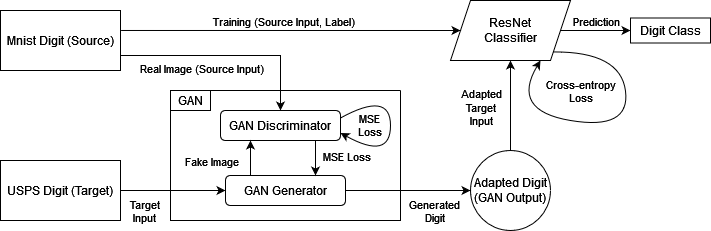

The diagram above was exported from draw.io. Its source (the exported page's mxGraphModel, read from the mxfile embedded in the PNG):
<mxGraphModel dx="1221" dy="710" grid="1" gridSize="10" guides="1" tooltips="1" connect="1" arrows="1" fold="1" page="1" pageScale="1" pageWidth="850" pageHeight="1100" math="0" shadow="0">
  <root>
    <mxCell id="0" />
    <mxCell id="1" parent="0" />
    <mxCell id="UAbnDxlS2FhKWYQ9Q54n-24" style="edgeStyle=orthogonalEdgeStyle;rounded=0;orthogonalLoop=1;jettySize=auto;html=1;exitX=1;exitY=0.75;exitDx=0;exitDy=0;" edge="1" parent="1" source="UAbnDxlS2FhKWYQ9Q54n-72" target="UAbnDxlS2FhKWYQ9Q54n-10">
      <mxGeometry relative="1" as="geometry">
        <mxPoint x="210" y="190" as="sourcePoint" />
      </mxGeometry>
    </mxCell>
    <mxCell id="UAbnDxlS2FhKWYQ9Q54n-48" value="&lt;div&gt;Real Image (Source Input)&lt;/div&gt;" style="edgeLabel;html=1;align=center;verticalAlign=middle;resizable=0;points=[];" vertex="1" connectable="0" parent="UAbnDxlS2FhKWYQ9Q54n-24">
      <mxGeometry x="-0.257" relative="1" as="geometry">
        <mxPoint y="12" as="offset" />
      </mxGeometry>
    </mxCell>
    <mxCell id="UAbnDxlS2FhKWYQ9Q54n-13" style="edgeStyle=orthogonalEdgeStyle;rounded=0;orthogonalLoop=1;jettySize=auto;html=1;entryX=0;entryY=0.5;entryDx=0;entryDy=0;exitX=1;exitY=0.5;exitDx=0;exitDy=0;" edge="1" parent="1" source="UAbnDxlS2FhKWYQ9Q54n-79" target="UAbnDxlS2FhKWYQ9Q54n-12">
      <mxGeometry relative="1" as="geometry">
        <mxPoint x="200" y="390" as="sourcePoint" />
      </mxGeometry>
    </mxCell>
    <mxCell id="UAbnDxlS2FhKWYQ9Q54n-62" value="Target&lt;br&gt;&lt;div&gt;Input&lt;/div&gt;" style="edgeLabel;html=1;align=center;verticalAlign=middle;resizable=0;points=[];" vertex="1" connectable="0" parent="UAbnDxlS2FhKWYQ9Q54n-13">
      <mxGeometry x="0.04" relative="1" as="geometry">
        <mxPoint x="-32" y="20" as="offset" />
      </mxGeometry>
    </mxCell>
    <mxCell id="UAbnDxlS2FhKWYQ9Q54n-17" style="edgeStyle=orthogonalEdgeStyle;rounded=0;orthogonalLoop=1;jettySize=auto;html=1;exitX=0.5;exitY=0;exitDx=0;exitDy=0;entryX=0.5;entryY=1;entryDx=0;entryDy=0;" edge="1" parent="1" source="UAbnDxlS2FhKWYQ9Q54n-4" target="UAbnDxlS2FhKWYQ9Q54n-8">
      <mxGeometry relative="1" as="geometry" />
    </mxCell>
    <mxCell id="UAbnDxlS2FhKWYQ9Q54n-18" value="Adapted&lt;br&gt;Target&lt;br&gt;Input" style="edgeLabel;html=1;align=center;verticalAlign=middle;resizable=0;points=[];" vertex="1" connectable="0" parent="UAbnDxlS2FhKWYQ9Q54n-17">
      <mxGeometry x="-0.1222" y="1" relative="1" as="geometry">
        <mxPoint x="-29" y="-4" as="offset" />
      </mxGeometry>
    </mxCell>
    <mxCell id="UAbnDxlS2FhKWYQ9Q54n-4" value="&lt;div&gt;Adapted Digit (GAN Output)&lt;/div&gt;" style="ellipse;whiteSpace=wrap;html=1;aspect=fixed;" vertex="1" parent="1">
      <mxGeometry x="520" y="350" width="80" height="80" as="geometry" />
    </mxCell>
    <mxCell id="UAbnDxlS2FhKWYQ9Q54n-20" style="edgeStyle=orthogonalEdgeStyle;rounded=0;orthogonalLoop=1;jettySize=auto;html=1;exitX=1;exitY=0.5;exitDx=0;exitDy=0;entryX=0;entryY=0.5;entryDx=0;entryDy=0;" edge="1" parent="1" source="UAbnDxlS2FhKWYQ9Q54n-8" target="UAbnDxlS2FhKWYQ9Q54n-81">
      <mxGeometry relative="1" as="geometry">
        <mxPoint x="680" y="215" as="targetPoint" />
      </mxGeometry>
    </mxCell>
    <mxCell id="UAbnDxlS2FhKWYQ9Q54n-21" value="Prediction" style="edgeLabel;html=1;align=center;verticalAlign=middle;resizable=0;points=[];" vertex="1" connectable="0" parent="UAbnDxlS2FhKWYQ9Q54n-20">
      <mxGeometry x="0.0444" y="2" relative="1" as="geometry">
        <mxPoint x="-2" y="-8" as="offset" />
      </mxGeometry>
    </mxCell>
    <mxCell id="UAbnDxlS2FhKWYQ9Q54n-8" value="ResNet&lt;br&gt;Classifier" style="shape=parallelogram;perimeter=parallelogramPerimeter;whiteSpace=wrap;html=1;fixedSize=1;" vertex="1" parent="1">
      <mxGeometry x="500" y="200" width="120" height="60" as="geometry" />
    </mxCell>
    <mxCell id="UAbnDxlS2FhKWYQ9Q54n-15" style="edgeStyle=orthogonalEdgeStyle;rounded=0;orthogonalLoop=1;jettySize=auto;html=1;exitX=1;exitY=0.5;exitDx=0;exitDy=0;entryX=0;entryY=0.5;entryDx=0;entryDy=0;" edge="1" parent="1" source="UAbnDxlS2FhKWYQ9Q54n-12" target="UAbnDxlS2FhKWYQ9Q54n-4">
      <mxGeometry relative="1" as="geometry" />
    </mxCell>
    <mxCell id="UAbnDxlS2FhKWYQ9Q54n-16" value="Generated&lt;br&gt;Digit" style="edgeLabel;html=1;align=center;verticalAlign=middle;resizable=0;points=[];" vertex="1" connectable="0" parent="UAbnDxlS2FhKWYQ9Q54n-15">
      <mxGeometry x="-0.12" relative="1" as="geometry">
        <mxPoint x="33" y="20" as="offset" />
      </mxGeometry>
    </mxCell>
    <mxCell id="UAbnDxlS2FhKWYQ9Q54n-59" value="" style="swimlane;startSize=0;" vertex="1" parent="1">
      <mxGeometry x="220" y="290" width="230" height="130" as="geometry">
        <mxRectangle x="220" y="220" width="50" height="40" as="alternateBounds" />
      </mxGeometry>
    </mxCell>
    <mxCell id="UAbnDxlS2FhKWYQ9Q54n-60" value="GAN" style="rounded=0;whiteSpace=wrap;html=1;" vertex="1" parent="UAbnDxlS2FhKWYQ9Q54n-59">
      <mxGeometry width="40" height="20" as="geometry" />
    </mxCell>
    <mxCell id="UAbnDxlS2FhKWYQ9Q54n-10" value="GAN Discriminator" style="rounded=1;whiteSpace=wrap;html=1;" vertex="1" parent="UAbnDxlS2FhKWYQ9Q54n-59">
      <mxGeometry x="50" y="20" width="120" height="30" as="geometry" />
    </mxCell>
    <mxCell id="UAbnDxlS2FhKWYQ9Q54n-45" value="" style="curved=1;endArrow=classic;html=1;rounded=0;exitX=1;exitY=0.25;exitDx=0;exitDy=0;entryX=1;entryY=0.75;entryDx=0;entryDy=0;" edge="1" parent="UAbnDxlS2FhKWYQ9Q54n-59" source="UAbnDxlS2FhKWYQ9Q54n-10" target="UAbnDxlS2FhKWYQ9Q54n-10">
      <mxGeometry width="50" height="50" relative="1" as="geometry">
        <mxPoint x="180" y="10" as="sourcePoint" />
        <mxPoint x="220" y="50" as="targetPoint" />
        <Array as="points">
          <mxPoint x="220" />
          <mxPoint x="220" y="70" />
        </Array>
      </mxGeometry>
    </mxCell>
    <mxCell id="UAbnDxlS2FhKWYQ9Q54n-46" value="MSE&lt;br&gt;Loss" style="edgeLabel;html=1;align=center;verticalAlign=middle;resizable=0;points=[];" vertex="1" connectable="0" parent="UAbnDxlS2FhKWYQ9Q54n-45">
      <mxGeometry x="-0.0958" y="-2" relative="1" as="geometry">
        <mxPoint x="-20" y="9" as="offset" />
      </mxGeometry>
    </mxCell>
    <mxCell id="UAbnDxlS2FhKWYQ9Q54n-12" value="GAN Generator" style="rounded=1;whiteSpace=wrap;html=1;" vertex="1" parent="UAbnDxlS2FhKWYQ9Q54n-59">
      <mxGeometry x="55" y="85" width="120" height="30" as="geometry" />
    </mxCell>
    <mxCell id="UAbnDxlS2FhKWYQ9Q54n-39" style="edgeStyle=orthogonalEdgeStyle;rounded=0;orthogonalLoop=1;jettySize=auto;html=1;exitX=0.25;exitY=0;exitDx=0;exitDy=0;entryX=0.25;entryY=1;entryDx=0;entryDy=0;" edge="1" parent="UAbnDxlS2FhKWYQ9Q54n-59" source="UAbnDxlS2FhKWYQ9Q54n-12" target="UAbnDxlS2FhKWYQ9Q54n-10">
      <mxGeometry relative="1" as="geometry" />
    </mxCell>
    <mxCell id="UAbnDxlS2FhKWYQ9Q54n-43" value="Fake Image" style="edgeLabel;html=1;align=center;verticalAlign=middle;resizable=0;points=[];" vertex="1" connectable="0" parent="UAbnDxlS2FhKWYQ9Q54n-39">
      <mxGeometry x="-0.0571" y="2" relative="1" as="geometry">
        <mxPoint x="-38" y="-1" as="offset" />
      </mxGeometry>
    </mxCell>
    <mxCell id="UAbnDxlS2FhKWYQ9Q54n-41" style="edgeStyle=orthogonalEdgeStyle;rounded=0;orthogonalLoop=1;jettySize=auto;html=1;exitX=0.75;exitY=1;exitDx=0;exitDy=0;entryX=0.75;entryY=0;entryDx=0;entryDy=0;" edge="1" parent="UAbnDxlS2FhKWYQ9Q54n-59" source="UAbnDxlS2FhKWYQ9Q54n-10" target="UAbnDxlS2FhKWYQ9Q54n-12">
      <mxGeometry relative="1" as="geometry" />
    </mxCell>
    <mxCell id="UAbnDxlS2FhKWYQ9Q54n-42" value="MSE Loss" style="edgeLabel;html=1;align=center;verticalAlign=middle;resizable=0;points=[];" vertex="1" connectable="0" parent="UAbnDxlS2FhKWYQ9Q54n-41">
      <mxGeometry x="0.1429" y="2" relative="1" as="geometry">
        <mxPoint x="28" y="-3" as="offset" />
      </mxGeometry>
    </mxCell>
    <mxCell id="UAbnDxlS2FhKWYQ9Q54n-63" value="" style="curved=1;endArrow=classic;html=1;rounded=0;exitX=1;exitY=1;exitDx=0;exitDy=0;entryX=0.75;entryY=1;entryDx=0;entryDy=0;" edge="1" parent="1" source="UAbnDxlS2FhKWYQ9Q54n-8" target="UAbnDxlS2FhKWYQ9Q54n-8">
      <mxGeometry width="50" height="50" relative="1" as="geometry">
        <mxPoint x="620" y="340" as="sourcePoint" />
        <mxPoint x="670" y="290" as="targetPoint" />
        <Array as="points">
          <mxPoint x="670" y="251" />
          <mxPoint x="680" y="330" />
          <mxPoint x="560" y="310" />
        </Array>
      </mxGeometry>
    </mxCell>
    <mxCell id="UAbnDxlS2FhKWYQ9Q54n-64" value="&lt;div&gt;Cross-entropy&lt;/div&gt;&lt;div&gt;Loss&lt;/div&gt;" style="edgeLabel;html=1;align=center;verticalAlign=middle;resizable=0;points=[];" vertex="1" connectable="0" parent="1">
      <mxGeometry x="629.9984392543191" y="290" as="geometry" />
    </mxCell>
    <mxCell id="UAbnDxlS2FhKWYQ9Q54n-75" style="edgeStyle=orthogonalEdgeStyle;rounded=0;orthogonalLoop=1;jettySize=auto;html=1;exitX=1.005;exitY=0.333;exitDx=0;exitDy=0;entryX=0;entryY=0.5;entryDx=0;entryDy=0;exitPerimeter=0;" edge="1" parent="1" source="UAbnDxlS2FhKWYQ9Q54n-72" target="UAbnDxlS2FhKWYQ9Q54n-8">
      <mxGeometry relative="1" as="geometry" />
    </mxCell>
    <mxCell id="UAbnDxlS2FhKWYQ9Q54n-76" value="Training (Source Input, Label)" style="edgeLabel;html=1;align=center;verticalAlign=middle;resizable=0;points=[];" vertex="1" connectable="0" parent="UAbnDxlS2FhKWYQ9Q54n-75">
      <mxGeometry x="-0.0386" relative="1" as="geometry">
        <mxPoint x="-1" y="-9" as="offset" />
      </mxGeometry>
    </mxCell>
    <mxCell id="UAbnDxlS2FhKWYQ9Q54n-72" value="&lt;div&gt;Mnist Digit (Source)&lt;/div&gt;" style="rounded=0;whiteSpace=wrap;html=1;" vertex="1" parent="1">
      <mxGeometry x="50" y="210" width="120" height="60" as="geometry" />
    </mxCell>
    <mxCell id="UAbnDxlS2FhKWYQ9Q54n-78" style="edgeStyle=orthogonalEdgeStyle;rounded=0;orthogonalLoop=1;jettySize=auto;html=1;exitX=0.5;exitY=1;exitDx=0;exitDy=0;" edge="1" parent="1" source="UAbnDxlS2FhKWYQ9Q54n-59" target="UAbnDxlS2FhKWYQ9Q54n-59">
      <mxGeometry relative="1" as="geometry" />
    </mxCell>
    <mxCell id="UAbnDxlS2FhKWYQ9Q54n-79" value="USPS Digit (Target)" style="rounded=0;whiteSpace=wrap;html=1;" vertex="1" parent="1">
      <mxGeometry x="50" y="360" width="120" height="60" as="geometry" />
    </mxCell>
    <mxCell id="UAbnDxlS2FhKWYQ9Q54n-81" value="Digit Class" style="rounded=0;whiteSpace=wrap;html=1;" vertex="1" parent="1">
      <mxGeometry x="680" y="217.5" width="80" height="25" as="geometry" />
    </mxCell>
  </root>
</mxGraphModel>